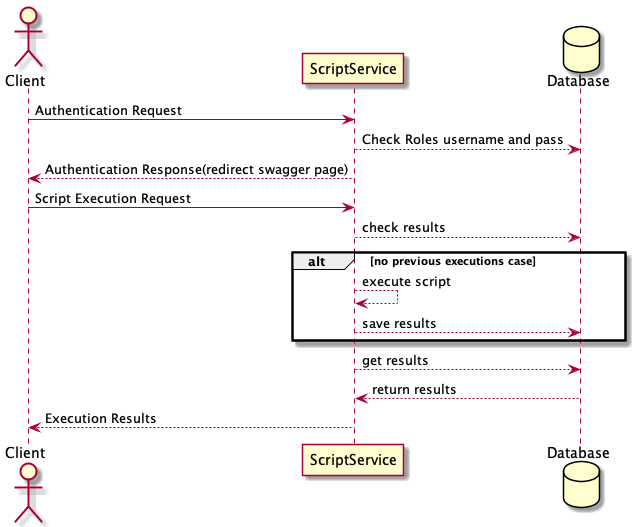

The diagram above was rendered by PlantUML. Its source (embedded in the PNG):
@startuml
actor Client
database Database

Client -> ScriptService: Authentication Request
ScriptService --> Database: Check Roles username and pass
ScriptService --> Client: Authentication Response(redirect swagger page)

Client -> ScriptService: Script Execution Request
ScriptService --> Database: check results
alt no previous executions case
    ScriptService --> ScriptService: execute script
    ScriptService --> Database: save results
end
ScriptService --> Database: get results
Database --> ScriptService: return results
Client <-- ScriptService: Execution Results

database Database
@enduml